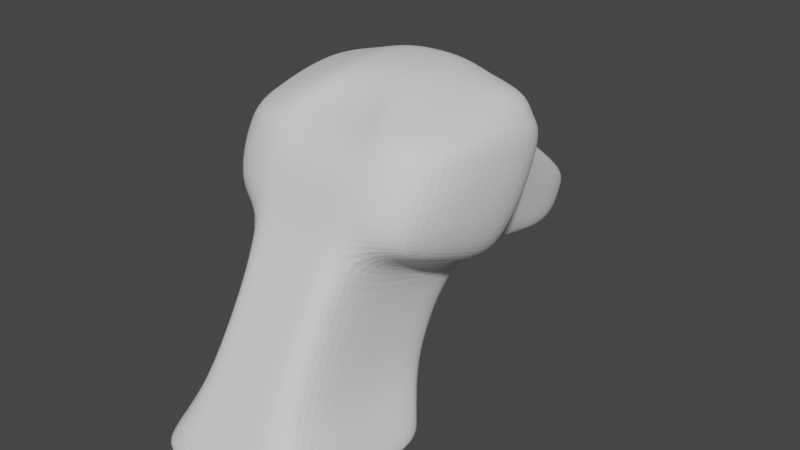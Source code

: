 # Source: parts_head_b13_goat.blend  (saved by Blender 3.4.6; exported with 4.5.12 LTS)
import bpy
from mathutils import Matrix  # noqa: F401  (used for matrix-valued properties, if any)

bpy.ops.wm.read_factory_settings(use_empty=True)
scene = bpy.context.scene
scene.name = 'Scene'

# ---- collections
col_collection = bpy.data.collections.new('Collection'); scene.collection.children.link(col_collection)

# ---- world
world_world = bpy.data.worlds.new('World'); scene.world = world_world
world_world.use_nodes = True; world_world.node_tree.nodes.clear()
_N = world_world.node_tree.nodes; _L = world_world.node_tree.links
n0 = _N.new('ShaderNodeOutputWorld'); n0.name = 'World Output'; n0.location = (300, 300)
n1 = _N.new('ShaderNodeBackground'); n1.name = 'Background'; n1.location = (10, 300)
n1.inputs[0].default_value = (0.05088, 0.05088, 0.05088, 1.0)
_L.new(n1.outputs[0], n0.inputs[0])
n0.is_active_output = True
world_world.color = (0.05088, 0.05088, 0.05088)
world_world.use_sun_shadow = False
world_world.sun_shadow_jitter_overblur = 0.0

# ---- meshes
me_x = bpy.data.meshes.new('立方体')
me_x.from_pydata([(-0.8618, -1.419, -1.631), (-0.8618, -1.712, -0.436), (-1.0, 1.504, 0.5626), (-1.0, 1.239, 2.074), (0.9078, -1.429, -1.639), (0.9078, -1.723, -0.4438), (1.0, 1.504, 0.5626), (1.0, 1.239, 2.074), (-0.4416, 1.504, 0.5626), (-0.4416, 1.239, 2.074), (-0.4416, -1.599, -1.763), (-0.4416, -1.893, -0.5677), (0.5, 1.239, 2.074), (0.5, -1.599, -1.763), (0.5, 1.504, 0.5626), (0.5, -1.893, -0.5677), (-1.0, 0.01186, -0.6266), (-1.0, -0.5176, 1.531), (1.0, 0.01186, -0.6266), (1.0, -0.5176, 1.531), (-0.4416, -0.5176, 1.531), (-0.4416, 0.01186, -0.6266), (0.5, -0.5176, 1.531), (0.5, 0.01186, -0.6266), (-0.8618, -1.615, -0.8298), (-1.0, 1.389, 1.463), (1.0, 1.389, 1.463), (0.9078, -1.626, -0.8375), (-0.4416, -1.796, -0.9615), (-0.4416, 1.389, 1.463), (0.5, -1.796, -0.9615), (0.5, 1.389, 1.463), (1.0, -0.2142, 0.2944), (-1.0, -0.2142, 0.2944), (2.079, 1.219, 1.339), (1.767, 1.334, 0.4387), (1.86, 0.1288, -0.5414), (2.079, 1.069, 1.95), (2.171, -0.4007, 1.616), (2.171, -0.09727, 0.3796), (-2.099, -0.3794, 1.631), (-2.007, 1.154, 2.012), (-2.007, 1.304, 1.401), (-1.696, 1.419, 0.5006), (-1.788, 0.15, -0.5259), (-2.099, -0.07601, 0.3951), (0.9508, 0.6266, 2.773), (1.0, 0.6106, -0.1903), (-1.0, 0.6106, -0.1903), (0.5, 0.5882, 2.93), (-0.9016, 0.6234, 2.786), (-1.623, 2.452, -3.401), (-0.9016, -0.1151, 2.766), (-0.4416, 2.452, -3.401), (1.952, 0.669, -0.1477), (2.263, 0.1395, 2.01), (2.263, 0.443, 0.7733), (-2.203, 0.1502, 2.017), (-1.891, 0.6796, -0.14), (-2.203, 0.4536, 0.781), (-0.8361, 1.176, 2.333), (0.5, 0.7656, 2.513), (0.8197, 1.189, 2.281), (-0.4416, 0.7656, 2.513), (0.8197, -0.4409, 1.747), (-0.4416, -0.4761, 1.891), (0.5, -0.4761, 1.891), (-0.8361, -0.4537, 1.799), (1.899, 1.019, 2.157), (-1.843, 1.091, 2.271), (2.083, 0.0889, 2.216), (1.991, -0.324, 1.833), (-2.039, 0.08673, 2.276), (-1.935, -0.3155, 1.9), (-0.4416, 0.5882, 2.93), (0.9508, -0.1119, 2.753), (0.9508, -0.3906, 2.35), (-0.4416, -0.1503, 2.91), (-0.4416, -0.429, 2.506), (0.5, -0.1503, 2.91), (0.5, -0.429, 2.506), (-0.9016, -0.3938, 2.363), (1.751, 0.5173, 2.402), (-1.146, 0.5799, 2.555), (1.935, 0.007343, 2.548), (1.843, -0.3137, 2.208), (-1.826, -0.004417, 2.647), (-1.722, -0.3148, 2.315), (-0.4416, 2.446, -3.079), (-1.623, 2.446, -3.079), (1.68, 1.453, -3.173), (1.68, 2.446, -3.079), (0.5, 2.446, -3.079), (-1.623, 1.453, -3.173), (-1.623, 0.8031, -3.173), (-0.4416, 0.8031, -3.173), (0.5, 0.8031, -3.173), (1.68, 0.8031, -3.173), (1.68, 1.458, -3.495), (1.68, 2.452, -3.401), (0.5, 2.452, -3.401), (-1.623, 1.458, -3.495), (-1.623, 0.8082, -3.495), (-0.4416, 1.458, -3.495), (-0.4416, 0.8082, -3.495), (0.5, 1.458, -3.495), (0.5, 0.8082, -3.495), (1.68, 0.8082, -3.495), (-1.0, 1.032, -1.682), (-0.4416, 0.4075, -1.9), (-1.0, 0.4075, -1.9), (1.0, 1.032, -1.682), (1.0, 0.4075, -1.9), (-1.0, 1.975, -1.258), (-0.4416, 1.975, -1.258), (1.0, 1.975, -1.258), (0.5, 1.975, -1.258), (0.5, 0.4075, -1.9), (-1.184, 1.243, -2.427), (-1.184, 0.6053, -2.536), (1.17, 0.6053, -2.536), (-0.4416, 2.211, -2.169), (1.17, 2.211, -2.169), (-0.4416, 0.6053, -2.536), (1.17, 1.243, -2.427), (-1.184, 2.211, -2.169), (0.5, 2.211, -2.169), (0.5, 0.6053, -2.536)], [], [(33, 17, 40, 45), (31, 12, 7, 26), (32, 19, 5, 27), (28, 11, 1, 24), (23, 18, 4, 13), (20, 17, 1, 11), (22, 20, 11, 15), (16, 21, 10, 0), (30, 15, 11, 28), (25, 3, 9, 29), (27, 5, 15, 30), (19, 22, 15, 5), (21, 23, 13, 10), (29, 9, 12, 31), (126, 122, 91, 92), (12, 9, 63, 61), (118, 125, 89, 93), (7, 12, 61, 62), (3, 41, 69, 60), (119, 118, 93, 94), (37, 7, 62, 68), (24, 1, 17, 33), (0, 24, 33, 16), (26, 7, 37, 34), (8, 29, 31, 14), (4, 27, 30, 13), (2, 25, 29, 8), (13, 30, 28, 10), (10, 28, 24, 0), (18, 32, 27, 4), (14, 31, 26, 6), (17, 20, 65, 67), (56, 55, 38, 39), (54, 56, 39, 36), (32, 18, 36, 39), (47, 6, 35, 54), (19, 32, 39, 38), (6, 26, 34, 35), (59, 57, 41, 42), (58, 59, 42, 43), (25, 2, 43, 42), (3, 25, 42, 41), (16, 33, 45, 44), (48, 16, 44, 58), (2, 48, 58, 43), (44, 45, 59, 58), (45, 40, 57, 59), (18, 47, 54, 36), (35, 34, 56, 54), (34, 37, 55, 56), (57, 40, 73, 72), (41, 57, 72, 69), (123, 119, 94, 95), (20, 22, 66, 65), (40, 17, 67, 73), (124, 120, 97, 90), (55, 37, 68, 70), (125, 121, 88, 89), (65, 66, 80, 78), (73, 67, 81, 87), (66, 64, 76, 80), (69, 72, 86, 83), (72, 73, 87, 86), (64, 71, 85, 76), (70, 68, 82, 84), (71, 70, 84, 85), (60, 69, 83, 50), (61, 63, 74, 49), (19, 38, 71, 64), (9, 3, 60, 63), (38, 55, 70, 71), (22, 19, 64, 66), (75, 79, 80, 76), (79, 77, 78, 80), (77, 52, 81, 78), (75, 76, 85, 84), (52, 50, 83, 86), (81, 52, 86, 87), (46, 75, 84, 82), (74, 50, 52, 77), (49, 74, 77, 79), (46, 49, 79, 75), (62, 61, 49, 46), (67, 65, 78, 81), (63, 60, 50, 74), (68, 62, 46, 82), (96, 95, 104, 106), (89, 88, 53, 51), (90, 97, 107, 98), (92, 91, 99, 100), (97, 96, 106, 107), (88, 92, 100, 53), (121, 126, 92, 88), (127, 123, 95, 96), (122, 124, 90, 91), (120, 127, 96, 97), (103, 105, 106, 104), (101, 103, 104, 102), (105, 98, 107, 106), (100, 99, 98, 105), (51, 53, 103, 101), (53, 100, 105, 103), (94, 93, 101, 102), (93, 89, 51, 101), (91, 90, 98, 99), (95, 94, 102, 104), (18, 23, 117, 112), (6, 47, 111, 115), (23, 21, 109, 117), (8, 14, 116, 114), (2, 8, 114, 113), (47, 18, 112, 111), (21, 16, 110, 109), (16, 48, 108, 110), (48, 2, 113, 108), (14, 6, 115, 116), (112, 117, 127, 120), (115, 111, 124, 122), (117, 109, 123, 127), (114, 116, 126, 121), (113, 114, 121, 125), (111, 112, 120, 124), (109, 110, 119, 123), (110, 108, 118, 119), (108, 113, 125, 118), (116, 115, 122, 126)])
_uv = me_x.uv_layers.new(name='UVマップ')
_uv.uv.foreach_set('vector', [0.5, 0.125, 0.625, 0.125, 0.625, 0.125, 0.5, 0.125, 0.5, 0.4375, 0.625, 0.4375, 0.625, 0.5, 0.5, 0.5, 0.5, 0.625, 0.625, 0.625, 0.625, 0.75, 0.5, 0.75, 0.5, 0.875, 0.625, 0.875, 0.625, 1.0, 0.5, 1.0, 0.3125, 0.625, 0.375, 0.625, 0.375, 0.75, 0.3125, 0.75, 0.75, 0.625, 0.875, 0.625, 0.875, 0.75, 0.75, 0.75, 0.6875, 0.625, 0.75, 0.625, 0.75, 0.75, 0.6875, 0.75, 0.125, 0.625, 0.25, 0.625, 0.25, 0.75, 0.125, 0.75, 0.5, 0.8125, 0.625, 0.8125, 0.625, 0.875, 0.5, 0.875, 0.5, 0.25, 0.625, 0.25, 0.625, 0.375, 0.5, 0.375, 0.5, 0.75, 0.625, 0.75, 0.625, 0.8125, 0.5, 0.8125, 0.625, 0.625, 0.6875, 0.625, 0.6875, 0.75, 0.625, 0.75, 0.25, 0.625, 0.3125, 0.625, 0.3125, 0.75, 0.25, 0.75, 0.5, 0.375, 0.625, 0.375, 0.625, 0.4375, 0.5, 0.4375, 0.375, 0.4375, 0.375, 0.5, 0.375, 0.5, 0.375, 0.4375, 0.625, 0.4375, 0.625, 0.375, 0.625, 0.375, 0.625, 0.4375, 0.125, 0.5625, 0.125, 0.5, 0.125, 0.5, 0.125, 0.5625, 0.625, 0.5, 0.625, 0.4375, 0.625, 0.4375, 0.625, 0.5, 0.625, 0.25, 0.625, 0.25, 0.625, 0.25, 0.625, 0.25, 0.125, 0.625, 0.125, 0.5625, 0.125, 0.5625, 0.125, 0.625, 0.625, 0.5, 0.625, 0.5, 0.625, 0.5, 0.625, 0.5, 0.5, 0.0, 0.625, 0.0, 0.625, 0.125, 0.5, 0.125, 0.375, 0.0, 0.5, 0.0, 0.5, 0.125, 0.375, 0.125, 0.5, 0.5, 0.625, 0.5, 0.625, 0.5, 0.5, 0.5, 0.375, 0.375, 0.5, 0.375, 0.5, 0.4375, 0.375, 0.4375, 0.375, 0.75, 0.5, 0.75, 0.5, 0.8125, 0.375, 0.8125, 0.375, 0.25, 0.5, 0.25, 0.5, 0.375, 0.375, 0.375, 0.375, 0.8125, 0.5, 0.8125, 0.5, 0.875, 0.375, 0.875, 0.375, 0.875, 0.5, 0.875, 0.5, 1.0, 0.375, 1.0, 0.375, 0.625, 0.5, 0.625, 0.5, 0.75, 0.375, 0.75, 0.375, 0.4375, 0.5, 0.4375, 0.5, 0.5, 0.375, 0.5, 0.875, 0.625, 0.75, 0.625, 0.75, 0.625, 0.875, 0.625, 0.5, 0.5625, 0.625, 0.5625, 0.625, 0.625, 0.5, 0.625, 0.375, 0.5625, 0.5, 0.5625, 0.5, 0.625, 0.375, 0.625, 0.5, 0.625, 0.375, 0.625, 0.375, 0.625, 0.5, 0.625, 0.375, 0.5625, 0.375, 0.5, 0.375, 0.5, 0.375, 0.5625, 0.625, 0.625, 0.5, 0.625, 0.5, 0.625, 0.625, 0.625, 0.375, 0.5, 0.5, 0.5, 0.5, 0.5, 0.375, 0.5, 0.5, 0.1875, 0.625, 0.1875, 0.625, 0.25, 0.5, 0.25, 0.375, 0.1875, 0.5, 0.1875, 0.5, 0.25, 0.375, 0.25, 0.5, 0.25, 0.375, 0.25, 0.375, 0.25, 0.5, 0.25, 0.625, 0.25, 0.5, 0.25, 0.5, 0.25, 0.625, 0.25, 0.375, 0.125, 0.5, 0.125, 0.5, 0.125, 0.375, 0.125, 0.125, 0.5625, 0.125, 0.625, 0.125, 0.625, 0.125, 0.5625, 0.125, 0.5, 0.125, 0.5625, 0.125, 0.5625, 0.125, 0.5, 0.375, 0.125, 0.5, 0.125, 0.5, 0.1875, 0.375, 0.1875, 0.5, 0.125, 0.625, 0.125, 0.625, 0.1875, 0.5, 0.1875, 0.375, 0.625, 0.375, 0.5625, 0.375, 0.5625, 0.375, 0.625, 0.375, 0.5, 0.5, 0.5, 0.5, 0.5625, 0.375, 0.5625, 0.5, 0.5, 0.625, 0.5, 0.625, 0.5625, 0.5, 0.5625, 0.625, 0.1875, 0.625, 0.125, 0.625, 0.125, 0.625, 0.1875, 0.625, 0.25, 0.625, 0.1875, 0.625, 0.1875, 0.625, 0.25, 0.25, 0.625, 0.125, 0.625, 0.125, 0.625, 0.25, 0.625, 0.75, 0.625, 0.6875, 0.625, 0.6875, 0.625, 0.75, 0.625, 0.625, 0.125, 0.625, 0.125, 0.625, 0.125, 0.625, 0.125, 0.375, 0.5625, 0.375, 0.625, 0.375, 0.625, 0.375, 0.5625, 0.625, 0.5625, 0.625, 0.5, 0.625, 0.5, 0.625, 0.5625, 0.375, 0.25, 0.375, 0.375, 0.375, 0.375, 0.375, 0.25, 0.75, 0.625, 0.6875, 0.625, 0.6875, 0.625, 0.75, 0.625, 0.625, 0.125, 0.625, 0.125, 0.625, 0.125, 0.625, 0.125, 0.6875, 0.625, 0.625, 0.625, 0.625, 0.625, 0.6875, 0.625, 0.625, 0.25, 0.625, 0.1875, 0.625, 0.1875, 0.625, 0.25, 0.625, 0.1875, 0.625, 0.125, 0.625, 0.125, 0.625, 0.1875, 0.625, 0.625, 0.625, 0.625, 0.625, 0.625, 0.625, 0.625, 0.625, 0.5625, 0.625, 0.5, 0.625, 0.5, 0.625, 0.5625, 0.625, 0.625, 0.625, 0.5625, 0.625, 0.5625, 0.625, 0.625, 0.625, 0.25, 0.625, 0.25, 0.625, 0.25, 0.625, 0.25, 0.625, 0.4375, 0.625, 0.375, 0.625, 0.375, 0.625, 0.4375, 0.625, 0.625, 0.625, 0.625, 0.625, 0.625, 0.625, 0.625, 0.625, 0.375, 0.625, 0.25, 0.625, 0.25, 0.625, 0.375, 0.625, 0.625, 0.625, 0.5625, 0.625, 0.5625, 0.625, 0.625, 0.6875, 0.625, 0.625, 0.625, 0.625, 0.625, 0.6875, 0.625, 0.625, 0.5625, 0.6875, 0.5625, 0.6875, 0.625, 0.625, 0.625, 0.6875, 0.5625, 0.75, 0.5625, 0.75, 0.625, 0.6875, 0.625, 0.75, 0.5625, 0.875, 0.5625, 0.875, 0.625, 0.75, 0.625, 0.625, 0.5625, 0.625, 0.625, 0.625, 0.625, 0.625, 0.5625, 0.875, 0.5625, 0.875, 0.5, 0.875, 0.5, 0.875, 0.5625, 0.875, 0.625, 0.875, 0.5625, 0.875, 0.5625, 0.875, 0.625, 0.625, 0.5, 0.625, 0.5625, 0.625, 0.5625, 0.625, 0.5, 0.75, 0.5, 0.875, 0.5, 0.875, 0.5625, 0.75, 0.5625, 0.6875, 0.5, 0.75, 0.5, 0.75, 0.5625, 0.6875, 0.5625, 0.625, 0.5, 0.6875, 0.5, 0.6875, 0.5625, 0.625, 0.5625, 0.625, 0.5, 0.625, 0.4375, 0.625, 0.4375, 0.625, 0.5, 0.875, 0.625, 0.75, 0.625, 0.75, 0.625, 0.875, 0.625, 0.625, 0.375, 0.625, 0.25, 0.625, 0.25, 0.625, 0.375, 0.625, 0.5, 0.625, 0.5, 0.625, 0.5, 0.625, 0.5, 0.3125, 0.625, 0.25, 0.625, 0.25, 0.625, 0.3125, 0.625, 0.375, 0.25, 0.375, 0.375, 0.375, 0.375, 0.375, 0.25, 0.375, 0.5625, 0.375, 0.625, 0.375, 0.625, 0.375, 0.5625, 0.375, 0.4375, 0.375, 0.5, 0.375, 0.5, 0.375, 0.4375, 0.375, 0.625, 0.3125, 0.625, 0.3125, 0.625, 0.375, 0.625, 0.375, 0.375, 0.375, 0.4375, 0.375, 0.4375, 0.375, 0.375, 0.375, 0.375, 0.375, 0.4375, 0.375, 0.4375, 0.375, 0.375, 0.3125, 0.625, 0.25, 0.625, 0.25, 0.625, 0.3125, 0.625, 0.375, 0.5, 0.375, 0.5625, 0.375, 0.5625, 0.375, 0.5, 0.375, 0.625, 0.3125, 0.625, 0.3125, 0.625, 0.375, 0.625, 0.25, 0.5625, 0.3125, 0.5625, 0.3125, 0.625, 0.25, 0.625, 0.125, 0.5625, 0.25, 0.5625, 0.25, 0.625, 0.125, 0.625, 0.3125, 0.5625, 0.375, 0.5625, 0.375, 0.625, 0.3125, 0.625, 0.3125, 0.5, 0.375, 0.5, 0.375, 0.5625, 0.3125, 0.5625, 0.125, 0.5, 0.25, 0.5, 0.25, 0.5625, 0.125, 0.5625, 0.25, 0.5, 0.3125, 0.5, 0.3125, 0.5625, 0.25, 0.5625, 0.125, 0.625, 0.125, 0.5625, 0.125, 0.5625, 0.125, 0.625, 0.125, 0.5625, 0.125, 0.5, 0.125, 0.5, 0.125, 0.5625, 0.375, 0.5, 0.375, 0.5625, 0.375, 0.5625, 0.375, 0.5, 0.25, 0.625, 0.125, 0.625, 0.125, 0.625, 0.25, 0.625, 0.375, 0.625, 0.3125, 0.625, 0.3125, 0.625, 0.375, 0.625, 0.375, 0.5, 0.375, 0.5625, 0.375, 0.5625, 0.375, 0.5, 0.3125, 0.625, 0.25, 0.625, 0.25, 0.625, 0.3125, 0.625, 0.375, 0.375, 0.375, 0.4375, 0.375, 0.4375, 0.375, 0.375, 0.375, 0.25, 0.375, 0.375, 0.375, 0.375, 0.375, 0.25, 0.375, 0.5625, 0.375, 0.625, 0.375, 0.625, 0.375, 0.5625, 0.25, 0.625, 0.125, 0.625, 0.125, 0.625, 0.25, 0.625, 0.125, 0.625, 0.125, 0.5625, 0.125, 0.5625, 0.125, 0.625, 0.125, 0.5625, 0.125, 0.5, 0.125, 0.5, 0.125, 0.5625, 0.375, 0.4375, 0.375, 0.5, 0.375, 0.5, 0.375, 0.4375, 0.375, 0.625, 0.3125, 0.625, 0.3125, 0.625, 0.375, 0.625, 0.375, 0.5, 0.375, 0.5625, 0.375, 0.5625, 0.375, 0.5, 0.3125, 0.625, 0.25, 0.625, 0.25, 0.625, 0.3125, 0.625, 0.375, 0.375, 0.375, 0.4375, 0.375, 0.4375, 0.375, 0.375, 0.375, 0.25, 0.375, 0.375, 0.375, 0.375, 0.375, 0.25, 0.375, 0.5625, 0.375, 0.625, 0.375, 0.625, 0.375, 0.5625, 0.25, 0.625, 0.125, 0.625, 0.125, 0.625, 0.25, 0.625, 0.125, 0.625, 0.125, 0.5625, 0.125, 0.5625, 0.125, 0.625, 0.125, 0.5625, 0.125, 0.5, 0.125, 0.5, 0.125, 0.5625, 0.375, 0.4375, 0.375, 0.5, 0.375, 0.5, 0.375, 0.4375])
me_x.update()

# ---- objects
ob_x = bpy.data.objects.new('立方体', me_x)

# ---- transforms, parenting, visibility, modifiers, constraints
ob_x.location = (-0.147, 2.691, 0.0)
ob_x.rotation_euler = (0.0, -0.0, -3.144)
ob_x.scale = (2.33, 4.775, 2.187)
_m = ob_x.modifiers.new('細分化', 'SUBSURF')
_m.render_levels = 3

# ---- collection membership
col_collection.objects.link(ob_x)

# ---- scene / render settings (as saved in the file)
scene.frame_start = 1; scene.frame_end = 250; scene.frame_set(1)
scene.render.engine = 'CYCLES'
scene.cycles.sampling_pattern = 'TABULATED_SOBOL'
scene.cycles.use_light_tree = False
scene.view_settings.view_transform = 'Filmic'
bpy.context.view_layer.update()

# ---- added for rendering (the .blend has no active camera and no usable light): camera, sun
cam_auto = bpy.data.cameras.new('AutoCamera')
cam_auto.lens = 50.0
cam_auto.sensor_width = 36.0
cam_auto.clip_end = 1000.0
ob_auto_camera = bpy.data.objects.new('AutoCamera', cam_auto)
scene.collection.objects.link(ob_auto_camera)
ob_auto_camera.location = (24.9166, -28.8079, 19.4917)
ob_auto_camera.rotation_euler = (1.09748, -7.21219e-08, 0.694738)
scene.camera = ob_auto_camera
light_auto_sun = bpy.data.lights.new('AutoSun', 'SUN')
light_auto_sun.energy = 3.0
light_auto_sun.angle = 0.0523599
ob_auto_sun = bpy.data.objects.new('AutoSun', light_auto_sun)
scene.collection.objects.link(ob_auto_sun)
ob_auto_sun.rotation_euler = (0.872665, 0.174533, 0.523599)
bpy.context.view_layer.update()
